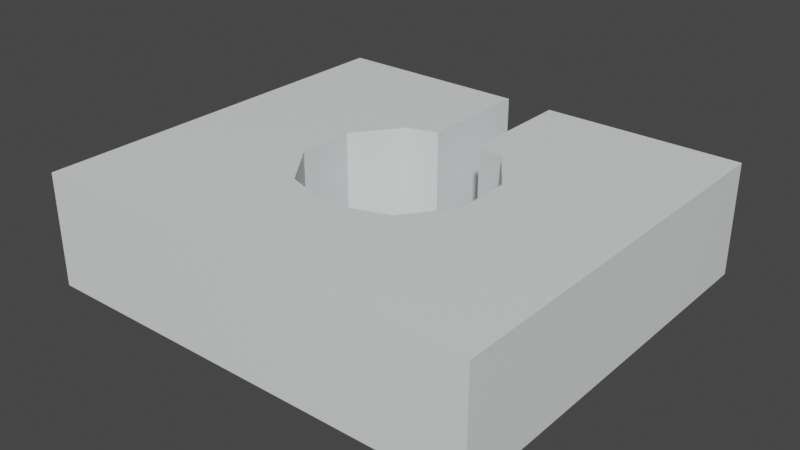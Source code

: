 # Source: mdl_Start.blend  (saved by Blender 2.80.75; exported with 4.5.12 LTS)
import bpy
from mathutils import Matrix  # noqa: F401  (used for matrix-valued properties, if any)

bpy.ops.wm.read_factory_settings(use_empty=True)
scene = bpy.context.scene
scene.name = 'Scene'

# ---- collections
col_collection = bpy.data.collections.new('Collection'); scene.collection.children.link(col_collection)

# ---- materials (node trees are filled in below, after node groups)
mat_material = bpy.data.materials.new('Material')
mat_material.use_transparent_shadow = False

# ---- material node trees
mat_material.use_nodes = True; mat_material.node_tree.nodes.clear()
_N = mat_material.node_tree.nodes; _L = mat_material.node_tree.links
n0 = _N.new('ShaderNodeOutputMaterial'); n0.name = 'Material Output'; n0.location = (300, 300)
n1 = _N.new('ShaderNodeBsdfPrincipled'); n1.name = 'Principled BSDF'; n1.location = (10, 300)
n1.distribution = 'GGX'
n1.subsurface_method = 'BURLEY'
n1.inputs[0].default_value = (0.8388, 0.8714, 0.8796, 1.0)
n1.inputs[3].default_value = 1.45
n1.inputs[27].default_value = (0.0, 0.0, 0.0, 1.0)
n1.inputs[28].default_value = 1.0
_L.new(n1.outputs[0], n0.inputs[0])
n0.is_active_output = True

# ---- world
world_world = bpy.data.worlds.new('World'); scene.world = world_world
world_world.use_nodes = True; world_world.node_tree.nodes.clear()
_N = world_world.node_tree.nodes; _L = world_world.node_tree.links
n0 = _N.new('ShaderNodeOutputWorld'); n0.name = 'World Output'; n0.location = (300, 300)
n1 = _N.new('ShaderNodeBackground'); n1.name = 'Background'; n1.location = (10, 300)
n1.inputs[0].default_value = (0.05088, 0.05088, 0.05088, 1.0)
_L.new(n1.outputs[0], n0.inputs[0])
n0.is_active_output = True
world_world.color = (0.05088, 0.05088, 0.05088)
world_world.use_sun_shadow = False
world_world.sun_shadow_jitter_overblur = 0.0

# ---- meshes
me_cube = bpy.data.meshes.new('Cube')
me_cube.from_pydata([(2.8, -0.7, -2.498), (2.8, 0.7, -2.498), (2.8, -0.7, 2.498), (2.8, 0.7, 2.498), (-2.8, -0.7, -2.498), (-2.8, 0.7, -2.498), (-2.8, -0.7, 2.498), (-2.8, 0.7, 2.498), (0.6818, 0.7, -0.9385), (0.6818, -0.7, -0.9385), (2.028e-07, 0.7, -1.16), (2.028e-07, -0.7, -1.16), (-0.6818, 0.7, -0.9385), (-0.6818, -0.7, -0.9385), (1.103, 0.7, -0.3585), (1.103, -0.7, -0.3585), (0.6818, 0.7, 0.9385), (0.6818, -0.7, 0.9385), (1.103, 0.7, 0.3585), (1.103, -0.7, 0.3585), (-1.103, 0.7, 0.3585), (-1.103, -0.7, 0.3585), (-0.6818, 0.7, 0.9385), (-0.6818, -0.7, 0.9385), (-1.103, 0.7, -0.3585), (-1.103, -0.7, -0.3585), (0.3, 0.7, 1.053), (0.3, -0.7, 1.053), (0.3, -0.7, 2.498), (0.3, 0.7, 2.498), (-0.3, 0.7, 1.05), (-0.3, -0.7, 1.05), (-0.3, -0.7, 2.5), (-0.3, 0.7, 2.5)], [], [(0, 1, 3, 2), (2, 3, 29, 28), (6, 7, 5, 4), (4, 5, 1, 0), (2, 28, 27, 17, 19), (7, 20, 24, 12, 10, 8, 14, 1, 5), (19, 18, 14, 15), (19, 15, 9, 11, 13, 25, 21, 6, 4, 0, 2), (1, 14, 18, 16, 26, 29, 3), (21, 20, 22, 23), (17, 16, 18, 19), (25, 24, 20, 21), (9, 8, 10, 11), (15, 14, 8, 9), (13, 12, 24, 25), (23, 22, 30, 31), (11, 10, 12, 13), (30, 33, 32, 31), (32, 33, 7, 6), (26, 27, 28, 29), (33, 30, 22, 20, 7), (31, 32, 6, 21, 23), (27, 26, 16, 17)])
_uv = me_cube.uv_layers.new(name='UVMap')
_uv.uv.foreach_set('vector', [0.375, 0.0, 0.625, 0.0, 0.625, 0.25, 0.375, 0.25, 0.375, 0.25, 0.625, 0.25, 0.625, 0.3603, 0.375, 0.3603, 0.375, 0.5, 0.625, 0.5, 0.625, 0.75, 0.375, 0.75, 0.375, 0.75, 0.625, 0.75, 0.625, 1.0, 0.375, 1.0, 0.125, 0.5, 0.2353, 0.5, 0.2353, 0.5723, 0.2196, 0.578, 0.2007, 0.6071, 0.625, 0.5, 0.7007, 0.6071, 0.7007, 0.6429, 0.7196, 0.672, 0.75, 0.683, 0.7804, 0.672, 0.7993, 0.6429, 0.875, 0.75, 0.625, 0.75, 0.2, 0.6625, 0.2, 0.8375, 0.3, 0.8375, 0.3, 0.6625, 0.2007, 0.6071, 0.2007, 0.6429, 0.2196, 0.672, 0.25, 0.683, 0.2804, 0.672, 0.2993, 0.6429, 0.2993, 0.6071, 0.375, 0.5, 0.375, 0.75, 0.125, 0.75, 0.125, 0.5, 0.875, 0.75, 0.7993, 0.6429, 0.7993, 0.6071, 0.7804, 0.578, 0.7647, 0.5723, 0.7647, 0.5, 0.875, 0.5, 0.8, 0.6625, 0.8, 0.8375, 0.9, 0.8375, 0.9, 0.6625, 0.1, 0.6625, 0.1, 0.8375, 0.2, 0.8375, 0.2, 0.6625, 0.7, 0.6625, 0.7, 0.8375, 0.8, 0.8375, 0.8, 0.6625, 0.4, 0.6625, 0.4, 0.8375, 0.5, 0.8375, 0.5, 0.6625, 0.3, 0.6625, 0.3, 0.8375, 0.4, 0.8375, 0.4, 0.6625, 0.6, 0.6625, 0.6, 0.8375, 0.7, 0.8375, 0.7, 0.6625, 0.9, 0.6625, 0.9, 0.8375, 0.9516, 0.8375, 0.9516, 0.6625, 0.5, 0.6625, 0.5, 0.8375, 0.6, 0.8375, 0.6, 0.6625, 0.5557, 0.7193, 0.5557, 0.5181, 0.4443, 0.5181, 0.4443, 0.7193, 0.375, 0.3897, 0.625, 0.3897, 0.625, 0.5, 0.375, 0.5, 0.5557, 0.03069, 0.4443, 0.03069, 0.4443, 0.2319, 0.5557, 0.2319, 0.7353, 0.5, 0.7353, 0.5723, 0.7196, 0.578, 0.7007, 0.6071, 0.625, 0.5, 0.2647, 0.5723, 0.2647, 0.5, 0.375, 0.5, 0.2993, 0.6071, 0.2804, 0.578, 0.0484, 0.6625, 0.0484, 0.8375, 0.1, 0.8375, 0.1, 0.6625])
me_cube.materials.append(mat_material)
me_cube.use_remesh_preserve_volume = False
me_cube.use_remesh_preserve_attributes = False
me_cube.use_mirror_vertex_groups = False
me_cube.update()

# ---- objects
ob_cube = bpy.data.objects.new('Cube', me_cube)

# ---- transforms, parenting, visibility, modifiers, constraints
ob_cube.location = (0.0, 0.0, 0.0)
ob_cube.rotation_euler = (1.571, 0.0, 3.142)
ob_cube.lineart.crease_threshold = 0.0

# ---- collection membership
col_collection.objects.link(ob_cube)

# ---- scene / render settings (as saved in the file)
scene.frame_start = 1; scene.frame_end = 250; scene.frame_set(0)
scene.render.engine = 'BLENDER_EEVEE_NEXT'
scene.cycles.use_denoising = False
scene.cycles.samples = 128
scene.cycles.sampling_pattern = 'TABULATED_SOBOL'
scene.cycles.use_adaptive_sampling = False
scene.cycles.use_light_tree = False
scene.view_settings.view_transform = 'Filmic'
bpy.context.view_layer.update()

# ---- added for rendering (the .blend has no active camera and no usable light): camera, sun
cam_auto = bpy.data.cameras.new('AutoCamera')
cam_auto.lens = 50.0
cam_auto.sensor_width = 36.0
cam_auto.clip_end = 1000.0
ob_auto_camera = bpy.data.objects.new('AutoCamera', cam_auto)
scene.collection.objects.link(ob_auto_camera)
ob_auto_camera.location = (7.06448, -8.47636, 5.65158)
ob_auto_camera.rotation_euler = (1.09748, -7.21219e-08, 0.694738)
scene.camera = ob_auto_camera
light_auto_sun = bpy.data.lights.new('AutoSun', 'SUN')
light_auto_sun.energy = 3.0
light_auto_sun.angle = 0.0523599
ob_auto_sun = bpy.data.objects.new('AutoSun', light_auto_sun)
scene.collection.objects.link(ob_auto_sun)
ob_auto_sun.rotation_euler = (0.872665, 0.174533, 0.523599)
bpy.context.view_layer.update()

